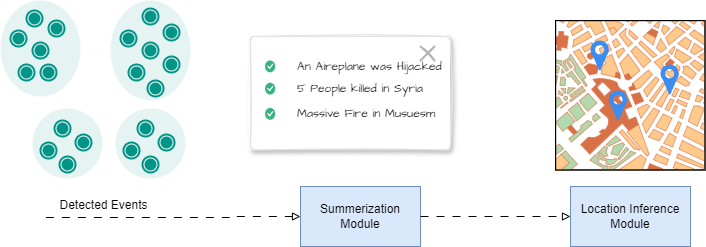

The diagram above was exported from draw.io. Its source (the exported page's mxGraphModel, read from the mxfile embedded in the PNG):
<mxGraphModel dx="-56" dy="518" grid="1" gridSize="10" guides="1" tooltips="1" connect="1" arrows="1" fold="1" page="1" pageScale="1" pageWidth="850" pageHeight="1100" math="0" shadow="0">
  <root>
    <mxCell id="0" />
    <mxCell id="1" parent="0" />
    <mxCell id="CP5xltB5m-ygB1lcicnZ-1" style="edgeStyle=orthogonalEdgeStyle;rounded=0;orthogonalLoop=1;jettySize=auto;html=1;exitX=-0.024;exitY=0.9;exitDx=0;exitDy=0;endArrow=block;endFill=0;dashed=1;dashPattern=8 8;exitPerimeter=0;" edge="1" parent="1" target="CP5xltB5m-ygB1lcicnZ-9" source="CP5xltB5m-ygB1lcicnZ-10">
      <mxGeometry relative="1" as="geometry">
        <mxPoint x="1100" y="286" as="sourcePoint" />
      </mxGeometry>
    </mxCell>
    <mxCell id="CP5xltB5m-ygB1lcicnZ-9" value="Summerization Module" style="rounded=0;whiteSpace=wrap;html=1;fillColor=#dae8fc;strokeColor=#6c8ebf;" vertex="1" parent="1">
      <mxGeometry x="1490" y="256" width="120" height="60" as="geometry" />
    </mxCell>
    <mxCell id="CP5xltB5m-ygB1lcicnZ-10" value="Detected Events" style="text;html=1;align=center;verticalAlign=middle;resizable=0;points=[];autosize=1;strokeColor=none;fillColor=none;" vertex="1" parent="1">
      <mxGeometry x="1238" y="260" width="110" height="30" as="geometry" />
    </mxCell>
    <mxCell id="CP5xltB5m-ygB1lcicnZ-11" value="" style="shape=ellipse;labelPosition=right;align=left;strokeColor=none;fillColor=#009587;opacity=10;sketch=0;html=1;" vertex="1" parent="1">
      <mxGeometry x="1300" y="70" width="80" height="100" as="geometry" />
    </mxCell>
    <mxCell id="CP5xltB5m-ygB1lcicnZ-12" value="" style="dashed=0;labelPosition=right;align=left;shape=mxgraph.gmdl.radiobutton;strokeColor=#009587;fillColor=#009587;strokeWidth=2;sketch=0;html=1;" vertex="1" parent="1">
      <mxGeometry x="1353" y="94" width="16" height="16" as="geometry" />
    </mxCell>
    <mxCell id="CP5xltB5m-ygB1lcicnZ-13" value="" style="dashed=0;labelPosition=right;align=left;shape=mxgraph.gmdl.radiobutton;strokeColor=#009587;fillColor=#009587;strokeWidth=2;sketch=0;html=1;" vertex="1" parent="1">
      <mxGeometry x="1353" y="126" width="16" height="16" as="geometry" />
    </mxCell>
    <mxCell id="CP5xltB5m-ygB1lcicnZ-14" value="" style="dashed=0;labelPosition=right;align=left;shape=mxgraph.gmdl.radiobutton;strokeColor=#009587;fillColor=#009587;strokeWidth=2;sketch=0;html=1;" vertex="1" parent="1">
      <mxGeometry x="1337" y="150" width="16" height="16" as="geometry" />
    </mxCell>
    <mxCell id="CP5xltB5m-ygB1lcicnZ-15" value="" style="dashed=0;labelPosition=right;align=left;shape=mxgraph.gmdl.radiobutton;strokeColor=#009587;fillColor=#009587;strokeWidth=2;sketch=0;html=1;" vertex="1" parent="1">
      <mxGeometry x="1318" y="134" width="16" height="16" as="geometry" />
    </mxCell>
    <mxCell id="CP5xltB5m-ygB1lcicnZ-16" value="" style="dashed=0;labelPosition=right;align=left;shape=mxgraph.gmdl.radiobutton;strokeColor=#009587;fillColor=#009587;strokeWidth=2;sketch=0;html=1;" vertex="1" parent="1">
      <mxGeometry x="1310" y="100" width="16" height="16" as="geometry" />
    </mxCell>
    <mxCell id="CP5xltB5m-ygB1lcicnZ-17" value="" style="dashed=0;labelPosition=right;align=left;shape=mxgraph.gmdl.radiobutton;strokeColor=#009587;fillColor=#009587;strokeWidth=2;sketch=0;html=1;" vertex="1" parent="1">
      <mxGeometry x="1332" y="112" width="16" height="16" as="geometry" />
    </mxCell>
    <mxCell id="CP5xltB5m-ygB1lcicnZ-18" value="" style="dashed=0;labelPosition=right;align=left;shape=mxgraph.gmdl.radiobutton;strokeColor=#009587;fillColor=#009587;strokeWidth=2;sketch=0;html=1;" vertex="1" parent="1">
      <mxGeometry x="1332" y="78" width="16" height="16" as="geometry" />
    </mxCell>
    <mxCell id="CP5xltB5m-ygB1lcicnZ-20" value="" style="shape=ellipse;labelPosition=right;align=left;strokeColor=none;fillColor=#009587;opacity=10;sketch=0;html=1;" vertex="1" parent="1">
      <mxGeometry x="1190" y="70" width="80" height="96" as="geometry" />
    </mxCell>
    <mxCell id="CP5xltB5m-ygB1lcicnZ-21" value="" style="dashed=0;labelPosition=right;align=left;shape=mxgraph.gmdl.radiobutton;strokeColor=#009587;fillColor=#009587;strokeWidth=2;sketch=0;html=1;" vertex="1" parent="1">
      <mxGeometry x="1216" y="80" width="16" height="16" as="geometry" />
    </mxCell>
    <mxCell id="CP5xltB5m-ygB1lcicnZ-22" value="" style="dashed=0;labelPosition=right;align=left;shape=mxgraph.gmdl.radiobutton;strokeColor=#009587;fillColor=#009587;strokeWidth=2;sketch=0;html=1;" vertex="1" parent="1">
      <mxGeometry x="1238" y="90" width="16" height="16" as="geometry" />
    </mxCell>
    <mxCell id="CP5xltB5m-ygB1lcicnZ-23" value="" style="dashed=0;labelPosition=right;align=left;shape=mxgraph.gmdl.radiobutton;strokeColor=#009587;fillColor=#009587;strokeWidth=2;sketch=0;html=1;" vertex="1" parent="1">
      <mxGeometry x="1230" y="134" width="16" height="16" as="geometry" />
    </mxCell>
    <mxCell id="CP5xltB5m-ygB1lcicnZ-24" value="" style="dashed=0;labelPosition=right;align=left;shape=mxgraph.gmdl.radiobutton;strokeColor=#009587;fillColor=#009587;strokeWidth=2;sketch=0;html=1;" vertex="1" parent="1">
      <mxGeometry x="1208" y="134" width="16" height="16" as="geometry" />
    </mxCell>
    <mxCell id="CP5xltB5m-ygB1lcicnZ-25" value="" style="dashed=0;labelPosition=right;align=left;shape=mxgraph.gmdl.radiobutton;strokeColor=#009587;fillColor=#009587;strokeWidth=2;sketch=0;html=1;" vertex="1" parent="1">
      <mxGeometry x="1200" y="100" width="16" height="16" as="geometry" />
    </mxCell>
    <mxCell id="CP5xltB5m-ygB1lcicnZ-26" value="" style="dashed=0;labelPosition=right;align=left;shape=mxgraph.gmdl.radiobutton;strokeColor=#009587;fillColor=#009587;strokeWidth=2;sketch=0;html=1;" vertex="1" parent="1">
      <mxGeometry x="1222" y="112" width="16" height="16" as="geometry" />
    </mxCell>
    <mxCell id="CP5xltB5m-ygB1lcicnZ-27" value="" style="shape=ellipse;labelPosition=right;align=left;strokeColor=none;fillColor=#009587;opacity=10;sketch=0;html=1;" vertex="1" parent="1">
      <mxGeometry x="1222" y="178" width="70" height="70" as="geometry" />
    </mxCell>
    <mxCell id="CP5xltB5m-ygB1lcicnZ-28" value="" style="dashed=0;labelPosition=right;align=left;shape=mxgraph.gmdl.radiobutton;strokeColor=#009587;fillColor=#009587;strokeWidth=2;sketch=0;html=1;" vertex="1" parent="1">
      <mxGeometry x="1265" y="204" width="16" height="16" as="geometry" />
    </mxCell>
    <mxCell id="CP5xltB5m-ygB1lcicnZ-29" value="" style="dashed=0;labelPosition=right;align=left;shape=mxgraph.gmdl.radiobutton;strokeColor=#009587;fillColor=#009587;strokeWidth=2;sketch=0;html=1;" vertex="1" parent="1">
      <mxGeometry x="1230" y="212" width="16" height="16" as="geometry" />
    </mxCell>
    <mxCell id="CP5xltB5m-ygB1lcicnZ-30" value="" style="dashed=0;labelPosition=right;align=left;shape=mxgraph.gmdl.radiobutton;strokeColor=#009587;fillColor=#009587;strokeWidth=2;sketch=0;html=1;" vertex="1" parent="1">
      <mxGeometry x="1249" y="226" width="16" height="16" as="geometry" />
    </mxCell>
    <mxCell id="CP5xltB5m-ygB1lcicnZ-31" value="" style="dashed=0;labelPosition=right;align=left;shape=mxgraph.gmdl.radiobutton;strokeColor=#009587;fillColor=#009587;strokeWidth=2;sketch=0;html=1;" vertex="1" parent="1">
      <mxGeometry x="1244" y="190" width="16" height="16" as="geometry" />
    </mxCell>
    <mxCell id="CP5xltB5m-ygB1lcicnZ-32" value="" style="shape=ellipse;labelPosition=right;align=left;strokeColor=none;fillColor=#009587;opacity=10;sketch=0;html=1;" vertex="1" parent="1">
      <mxGeometry x="1305" y="178" width="70" height="70" as="geometry" />
    </mxCell>
    <mxCell id="CP5xltB5m-ygB1lcicnZ-33" value="" style="dashed=0;labelPosition=right;align=left;shape=mxgraph.gmdl.radiobutton;strokeColor=#009587;fillColor=#009587;strokeWidth=2;sketch=0;html=1;" vertex="1" parent="1">
      <mxGeometry x="1348" y="204" width="16" height="16" as="geometry" />
    </mxCell>
    <mxCell id="CP5xltB5m-ygB1lcicnZ-34" value="" style="dashed=0;labelPosition=right;align=left;shape=mxgraph.gmdl.radiobutton;strokeColor=#009587;fillColor=#009587;strokeWidth=2;sketch=0;html=1;" vertex="1" parent="1">
      <mxGeometry x="1313" y="212" width="16" height="16" as="geometry" />
    </mxCell>
    <mxCell id="CP5xltB5m-ygB1lcicnZ-35" value="" style="dashed=0;labelPosition=right;align=left;shape=mxgraph.gmdl.radiobutton;strokeColor=#009587;fillColor=#009587;strokeWidth=2;sketch=0;html=1;" vertex="1" parent="1">
      <mxGeometry x="1332" y="226" width="16" height="16" as="geometry" />
    </mxCell>
    <mxCell id="CP5xltB5m-ygB1lcicnZ-36" value="" style="dashed=0;labelPosition=right;align=left;shape=mxgraph.gmdl.radiobutton;strokeColor=#009587;fillColor=#009587;strokeWidth=2;sketch=0;html=1;" vertex="1" parent="1">
      <mxGeometry x="1327" y="190" width="16" height="16" as="geometry" />
    </mxCell>
    <mxCell id="CP5xltB5m-ygB1lcicnZ-38" value="" style="rounded=1;fillColor=#ffffff;strokeColor=#DFE1E5;shadow=1;html=1;arcSize=4;sketch=1;hachureGap=4;pointerEvents=0;fontFamily=Architects Daughter;fontSource=https%3A%2F%2Ffonts.googleapis.com%2Fcss%3Ffamily%3DArchitects%2BDaughter;fontSize=20;" vertex="1" parent="1">
      <mxGeometry x="1440" y="106" width="200" height="113.5" as="geometry" />
    </mxCell>
    <mxCell id="CP5xltB5m-ygB1lcicnZ-41" value="" style="html=1;shadow=0;dashed=0;shape=mxgraph.atlassian.x;strokeColor=#B3B3B3;strokeWidth=2;sketch=1;hachureGap=4;pointerEvents=0;fontFamily=Architects Daughter;fontSource=https%3A%2F%2Ffonts.googleapis.com%2Fcss%3Ffamily%3DArchitects%2BDaughter;fontSize=20;" vertex="1" parent="CP5xltB5m-ygB1lcicnZ-38">
      <mxGeometry x="1" width="14" height="14" relative="1" as="geometry">
        <mxPoint x="-30" y="10" as="offset" />
      </mxGeometry>
    </mxCell>
    <mxCell id="CP5xltB5m-ygB1lcicnZ-42" value="&lt;span style=&quot;font-size: 12px;&quot;&gt;5 People killed in Syria&lt;/span&gt;" style="html=1;shadow=0;dashed=0;shape=mxgraph.atlassian.checkbox;fillColor=#36B37E;strokeColor=none;html=1;fontSize=14;fontStyle=0;labelPosition=right;align=left;spacingLeft=20;sketch=0;hachureGap=4;pointerEvents=0;fontFamily=Architects Daughter;fontSource=https%3A%2F%2Ffonts.googleapis.com%2Fcss%3Ffamily%3DArchitects%2BDaughter;" vertex="1" parent="CP5xltB5m-ygB1lcicnZ-38">
      <mxGeometry x="14.545454545454541" y="46.24074074074074" width="10.18181818181818" height="11.77037037037037" as="geometry" />
    </mxCell>
    <mxCell id="CP5xltB5m-ygB1lcicnZ-43" value="&lt;font style=&quot;font-size: 12px;&quot;&gt;Massive Fire in Musuesm&lt;/font&gt;" style="html=1;shadow=0;dashed=0;shape=mxgraph.atlassian.checkbox;fillColor=#36B37E;strokeColor=none;html=1;fontSize=14;fontStyle=0;labelPosition=right;align=left;spacingLeft=20;sketch=0;hachureGap=4;pointerEvents=0;fontFamily=Architects Daughter;fontSource=https%3A%2F%2Ffonts.googleapis.com%2Fcss%3Ffamily%3DArchitects%2BDaughter;" vertex="1" parent="CP5xltB5m-ygB1lcicnZ-38">
      <mxGeometry x="14.545454545454541" y="71.46296296296296" width="10.18181818181818" height="11.77037037037037" as="geometry" />
    </mxCell>
    <mxCell id="CP5xltB5m-ygB1lcicnZ-45" value="&lt;span style=&quot;font-size: 12px;&quot;&gt;An Aireplane was Hijacked&lt;/span&gt;" style="html=1;shadow=0;dashed=0;shape=mxgraph.atlassian.checkbox;fillColor=#36B37E;strokeColor=none;html=1;fontSize=14;fontStyle=0;labelPosition=right;align=left;spacingLeft=20;sketch=0;hachureGap=4;pointerEvents=0;fontFamily=Architects Daughter;fontSource=https%3A%2F%2Ffonts.googleapis.com%2Fcss%3Ffamily%3DArchitects%2BDaughter;" vertex="1" parent="CP5xltB5m-ygB1lcicnZ-38">
      <mxGeometry x="14.545454545454596" y="24.000740740740724" width="10.18181818181818" height="11.77037037037037" as="geometry" />
    </mxCell>
    <mxCell id="CP5xltB5m-ygB1lcicnZ-46" value="Location Inference Module" style="rounded=0;whiteSpace=wrap;html=1;fillColor=#dae8fc;strokeColor=#6c8ebf;" vertex="1" parent="1">
      <mxGeometry x="1760" y="256" width="120" height="60" as="geometry" />
    </mxCell>
    <mxCell id="CP5xltB5m-ygB1lcicnZ-47" style="edgeStyle=orthogonalEdgeStyle;rounded=0;orthogonalLoop=1;jettySize=auto;html=1;endArrow=block;endFill=0;dashed=1;dashPattern=8 8;" edge="1" parent="1" source="CP5xltB5m-ygB1lcicnZ-9" target="CP5xltB5m-ygB1lcicnZ-46">
      <mxGeometry relative="1" as="geometry">
        <mxPoint x="1245" y="297" as="sourcePoint" />
        <mxPoint x="1500" y="296" as="targetPoint" />
      </mxGeometry>
    </mxCell>
    <mxCell id="CP5xltB5m-ygB1lcicnZ-50" value="" style="verticalLabelPosition=bottom;shadow=0;dashed=0;align=center;html=1;verticalAlign=top;strokeWidth=1;shape=mxgraph.mockup.misc.map;" vertex="1" parent="1">
      <mxGeometry x="1745" y="90" width="150" height="150" as="geometry" />
    </mxCell>
    <mxCell id="CP5xltB5m-ygB1lcicnZ-52" value="" style="sketch=0;html=1;aspect=fixed;strokeColor=none;shadow=0;fillColor=#3B8DF1;verticalAlign=top;labelPosition=center;verticalLabelPosition=bottom;shape=mxgraph.gcp2.maps_api" vertex="1" parent="1">
      <mxGeometry x="1780" y="110" width="18.3" height="30" as="geometry" />
    </mxCell>
    <mxCell id="CP5xltB5m-ygB1lcicnZ-53" value="" style="sketch=0;html=1;aspect=fixed;strokeColor=none;shadow=0;fillColor=#3B8DF1;verticalAlign=top;labelPosition=center;verticalLabelPosition=bottom;shape=mxgraph.gcp2.maps_api" vertex="1" parent="1">
      <mxGeometry x="1850" y="134" width="18.3" height="30" as="geometry" />
    </mxCell>
    <mxCell id="CP5xltB5m-ygB1lcicnZ-54" value="" style="sketch=0;html=1;aspect=fixed;strokeColor=none;shadow=0;fillColor=#3B8DF1;verticalAlign=top;labelPosition=center;verticalLabelPosition=bottom;shape=mxgraph.gcp2.maps_api" vertex="1" parent="1">
      <mxGeometry x="1798.3" y="160" width="18.3" height="30" as="geometry" />
    </mxCell>
  </root>
</mxGraphModel>